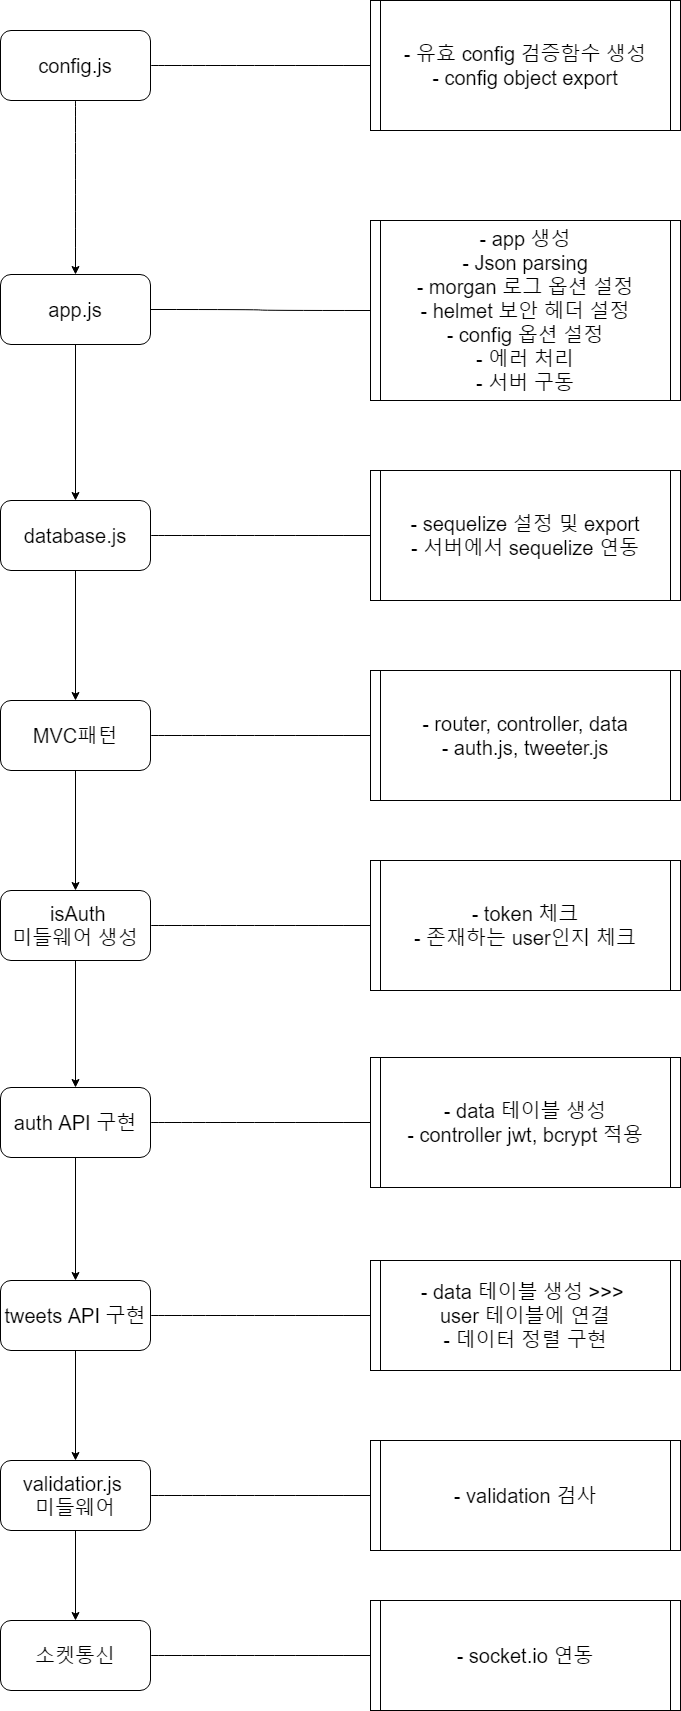

The diagram above was exported from draw.io. Its source (the exported page's mxGraphModel, read from the mxfile embedded in the PNG):
<mxGraphModel dx="1278" dy="547" grid="1" gridSize="10" guides="1" tooltips="1" connect="1" arrows="1" fold="1" page="1" pageScale="1" pageWidth="827" pageHeight="1169" math="0" shadow="0">
  <root>
    <mxCell id="0" />
    <mxCell id="1" parent="0" />
    <mxCell id="dPke3oUeJiolSeyQEvfR-4" style="edgeStyle=orthogonalEdgeStyle;rounded=0;orthogonalLoop=1;jettySize=auto;html=1;exitX=1;exitY=0.5;exitDx=0;exitDy=0;entryX=0;entryY=0.5;entryDx=0;entryDy=0;fontSize=20;curved=1;endArrow=none;endFill=0;" parent="1" source="dPke3oUeJiolSeyQEvfR-1" target="dPke3oUeJiolSeyQEvfR-3" edge="1">
      <mxGeometry relative="1" as="geometry" />
    </mxCell>
    <mxCell id="dPke3oUeJiolSeyQEvfR-11" style="edgeStyle=orthogonalEdgeStyle;curved=1;rounded=0;orthogonalLoop=1;jettySize=auto;html=1;exitX=0.5;exitY=1;exitDx=0;exitDy=0;fontSize=20;endArrow=classic;endFill=1;" parent="1" source="dPke3oUeJiolSeyQEvfR-1" target="dPke3oUeJiolSeyQEvfR-6" edge="1">
      <mxGeometry relative="1" as="geometry" />
    </mxCell>
    <mxCell id="dPke3oUeJiolSeyQEvfR-1" value="&lt;span style=&quot;font-size: 20px&quot;&gt;config.js&lt;br&gt;&lt;/span&gt;" style="rounded=1;whiteSpace=wrap;html=1;" parent="1" vertex="1">
      <mxGeometry x="60" y="50" width="150" height="70" as="geometry" />
    </mxCell>
    <mxCell id="dPke3oUeJiolSeyQEvfR-3" value="- 유효 config 검증함수 생성&lt;br&gt;- config object export" style="shape=process;whiteSpace=wrap;html=1;backgroundOutline=1;fontSize=20;size=0.03225806451612903;" parent="1" vertex="1">
      <mxGeometry x="430" y="20" width="310" height="130" as="geometry" />
    </mxCell>
    <mxCell id="dPke3oUeJiolSeyQEvfR-5" style="edgeStyle=orthogonalEdgeStyle;rounded=0;orthogonalLoop=1;jettySize=auto;html=1;exitX=1;exitY=0.5;exitDx=0;exitDy=0;entryX=0;entryY=0.5;entryDx=0;entryDy=0;fontSize=20;curved=1;endArrow=none;endFill=0;" parent="1" source="dPke3oUeJiolSeyQEvfR-6" target="dPke3oUeJiolSeyQEvfR-7" edge="1">
      <mxGeometry relative="1" as="geometry" />
    </mxCell>
    <mxCell id="dPke3oUeJiolSeyQEvfR-15" style="rounded=0;orthogonalLoop=1;jettySize=auto;html=1;exitX=0.5;exitY=1;exitDx=0;exitDy=0;fontSize=20;endArrow=classic;endFill=1;" parent="1" source="dPke3oUeJiolSeyQEvfR-6" target="dPke3oUeJiolSeyQEvfR-13" edge="1">
      <mxGeometry relative="1" as="geometry" />
    </mxCell>
    <mxCell id="dPke3oUeJiolSeyQEvfR-6" value="&lt;font style=&quot;font-size: 20px&quot;&gt;app.js&lt;/font&gt;" style="rounded=1;whiteSpace=wrap;html=1;" parent="1" vertex="1">
      <mxGeometry x="60" y="294" width="150" height="70" as="geometry" />
    </mxCell>
    <mxCell id="dPke3oUeJiolSeyQEvfR-7" value="- app 생성&lt;br&gt;- Json parsing&lt;br&gt;- morgan 로그 옵션 설정&lt;br&gt;- helmet 보안 헤더 설정&lt;br&gt;- config 옵션 설정&lt;br&gt;- 에러 처리&lt;br&gt;- 서버 구동" style="shape=process;whiteSpace=wrap;html=1;backgroundOutline=1;fontSize=20;size=0.03225806451612903;" parent="1" vertex="1">
      <mxGeometry x="430" y="240" width="310" height="180" as="geometry" />
    </mxCell>
    <mxCell id="dPke3oUeJiolSeyQEvfR-12" style="edgeStyle=orthogonalEdgeStyle;rounded=0;orthogonalLoop=1;jettySize=auto;html=1;exitX=1;exitY=0.5;exitDx=0;exitDy=0;entryX=0;entryY=0.5;entryDx=0;entryDy=0;fontSize=20;curved=1;endArrow=none;endFill=0;" parent="1" source="dPke3oUeJiolSeyQEvfR-13" target="dPke3oUeJiolSeyQEvfR-14" edge="1">
      <mxGeometry relative="1" as="geometry" />
    </mxCell>
    <mxCell id="dPke3oUeJiolSeyQEvfR-21" style="edgeStyle=none;rounded=0;orthogonalLoop=1;jettySize=auto;html=1;exitX=0.5;exitY=1;exitDx=0;exitDy=0;entryX=0.5;entryY=0;entryDx=0;entryDy=0;fontSize=20;endArrow=classic;endFill=1;" parent="1" source="dPke3oUeJiolSeyQEvfR-13" target="dPke3oUeJiolSeyQEvfR-19" edge="1">
      <mxGeometry relative="1" as="geometry" />
    </mxCell>
    <mxCell id="dPke3oUeJiolSeyQEvfR-13" value="&lt;span style=&quot;font-size: 20px&quot;&gt;database.js&lt;/span&gt;" style="rounded=1;whiteSpace=wrap;html=1;" parent="1" vertex="1">
      <mxGeometry x="60" y="520" width="150" height="70" as="geometry" />
    </mxCell>
    <mxCell id="dPke3oUeJiolSeyQEvfR-14" value="- sequelize 설정 및 export&lt;br&gt;- 서버에서 sequelize 연동" style="shape=process;whiteSpace=wrap;html=1;backgroundOutline=1;fontSize=20;size=0.03225806451612903;" parent="1" vertex="1">
      <mxGeometry x="430" y="490" width="310" height="130" as="geometry" />
    </mxCell>
    <mxCell id="dPke3oUeJiolSeyQEvfR-18" style="edgeStyle=orthogonalEdgeStyle;rounded=0;orthogonalLoop=1;jettySize=auto;html=1;exitX=1;exitY=0.5;exitDx=0;exitDy=0;entryX=0;entryY=0.5;entryDx=0;entryDy=0;fontSize=20;curved=1;endArrow=none;endFill=0;" parent="1" source="dPke3oUeJiolSeyQEvfR-19" target="dPke3oUeJiolSeyQEvfR-20" edge="1">
      <mxGeometry relative="1" as="geometry" />
    </mxCell>
    <mxCell id="dPke3oUeJiolSeyQEvfR-25" style="edgeStyle=none;rounded=0;orthogonalLoop=1;jettySize=auto;html=1;exitX=0.5;exitY=1;exitDx=0;exitDy=0;entryX=0.5;entryY=0;entryDx=0;entryDy=0;fontSize=20;endArrow=classic;endFill=1;" parent="1" source="dPke3oUeJiolSeyQEvfR-19" target="dPke3oUeJiolSeyQEvfR-23" edge="1">
      <mxGeometry relative="1" as="geometry" />
    </mxCell>
    <mxCell id="dPke3oUeJiolSeyQEvfR-19" value="&lt;span style=&quot;font-size: 20px&quot;&gt;MVC패턴&lt;/span&gt;" style="rounded=1;whiteSpace=wrap;html=1;" parent="1" vertex="1">
      <mxGeometry x="60" y="720" width="150" height="70" as="geometry" />
    </mxCell>
    <mxCell id="dPke3oUeJiolSeyQEvfR-20" value="- router, controller, data&lt;br&gt;- auth.js, tweeter.js" style="shape=process;whiteSpace=wrap;html=1;backgroundOutline=1;fontSize=20;size=0.03225806451612903;" parent="1" vertex="1">
      <mxGeometry x="430" y="690" width="310" height="130" as="geometry" />
    </mxCell>
    <mxCell id="dPke3oUeJiolSeyQEvfR-22" style="edgeStyle=orthogonalEdgeStyle;rounded=0;orthogonalLoop=1;jettySize=auto;html=1;exitX=1;exitY=0.5;exitDx=0;exitDy=0;entryX=0;entryY=0.5;entryDx=0;entryDy=0;fontSize=20;curved=1;endArrow=none;endFill=0;" parent="1" source="dPke3oUeJiolSeyQEvfR-23" target="dPke3oUeJiolSeyQEvfR-24" edge="1">
      <mxGeometry relative="1" as="geometry" />
    </mxCell>
    <mxCell id="dPke3oUeJiolSeyQEvfR-29" style="edgeStyle=none;rounded=0;orthogonalLoop=1;jettySize=auto;html=1;exitX=0.5;exitY=1;exitDx=0;exitDy=0;entryX=0.5;entryY=0;entryDx=0;entryDy=0;fontSize=20;endArrow=classic;endFill=1;" parent="1" source="dPke3oUeJiolSeyQEvfR-23" target="dPke3oUeJiolSeyQEvfR-27" edge="1">
      <mxGeometry relative="1" as="geometry" />
    </mxCell>
    <mxCell id="dPke3oUeJiolSeyQEvfR-23" value="&lt;span style=&quot;font-size: 20px&quot;&gt;&amp;nbsp;isAuth&lt;br&gt;미들웨어 생성&lt;/span&gt;" style="rounded=1;whiteSpace=wrap;html=1;" parent="1" vertex="1">
      <mxGeometry x="60" y="910" width="150" height="70" as="geometry" />
    </mxCell>
    <mxCell id="dPke3oUeJiolSeyQEvfR-24" value="- token 체크&lt;br&gt;- 존재하는 user인지 체크" style="shape=process;whiteSpace=wrap;html=1;backgroundOutline=1;fontSize=20;size=0.03225806451612903;" parent="1" vertex="1">
      <mxGeometry x="430" y="880" width="310" height="130" as="geometry" />
    </mxCell>
    <mxCell id="dPke3oUeJiolSeyQEvfR-26" style="edgeStyle=orthogonalEdgeStyle;rounded=0;orthogonalLoop=1;jettySize=auto;html=1;exitX=1;exitY=0.5;exitDx=0;exitDy=0;entryX=0;entryY=0.5;entryDx=0;entryDy=0;fontSize=20;curved=1;endArrow=none;endFill=0;" parent="1" source="dPke3oUeJiolSeyQEvfR-27" target="dPke3oUeJiolSeyQEvfR-28" edge="1">
      <mxGeometry relative="1" as="geometry" />
    </mxCell>
    <mxCell id="dPke3oUeJiolSeyQEvfR-33" style="edgeStyle=none;rounded=0;orthogonalLoop=1;jettySize=auto;html=1;exitX=0.5;exitY=1;exitDx=0;exitDy=0;fontSize=20;endArrow=classic;endFill=1;" parent="1" source="dPke3oUeJiolSeyQEvfR-27" target="dPke3oUeJiolSeyQEvfR-31" edge="1">
      <mxGeometry relative="1" as="geometry" />
    </mxCell>
    <mxCell id="dPke3oUeJiolSeyQEvfR-27" value="&lt;span style=&quot;font-size: 20px&quot;&gt;auth API 구현&lt;/span&gt;" style="rounded=1;whiteSpace=wrap;html=1;" parent="1" vertex="1">
      <mxGeometry x="60" y="1107" width="150" height="70" as="geometry" />
    </mxCell>
    <mxCell id="dPke3oUeJiolSeyQEvfR-28" value="- data 테이블 생성&lt;br&gt;- controller jwt, bcrypt 적용&lt;br&gt;" style="shape=process;whiteSpace=wrap;html=1;backgroundOutline=1;fontSize=20;size=0.03225806451612903;" parent="1" vertex="1">
      <mxGeometry x="430" y="1077" width="310" height="130" as="geometry" />
    </mxCell>
    <mxCell id="dPke3oUeJiolSeyQEvfR-30" style="edgeStyle=orthogonalEdgeStyle;rounded=0;orthogonalLoop=1;jettySize=auto;html=1;exitX=1;exitY=0.5;exitDx=0;exitDy=0;entryX=0;entryY=0.5;entryDx=0;entryDy=0;fontSize=20;curved=1;endArrow=none;endFill=0;" parent="1" source="dPke3oUeJiolSeyQEvfR-31" target="dPke3oUeJiolSeyQEvfR-32" edge="1">
      <mxGeometry relative="1" as="geometry" />
    </mxCell>
    <mxCell id="dPke3oUeJiolSeyQEvfR-37" style="edgeStyle=none;rounded=0;orthogonalLoop=1;jettySize=auto;html=1;exitX=0.5;exitY=1;exitDx=0;exitDy=0;fontSize=20;endArrow=classic;endFill=1;" parent="1" source="dPke3oUeJiolSeyQEvfR-31" target="dPke3oUeJiolSeyQEvfR-35" edge="1">
      <mxGeometry relative="1" as="geometry" />
    </mxCell>
    <mxCell id="dPke3oUeJiolSeyQEvfR-31" value="&lt;span style=&quot;font-size: 20px&quot;&gt;tweets API 구현&lt;/span&gt;" style="rounded=1;whiteSpace=wrap;html=1;" parent="1" vertex="1">
      <mxGeometry x="60" y="1300" width="150" height="70" as="geometry" />
    </mxCell>
    <mxCell id="dPke3oUeJiolSeyQEvfR-32" value="- data 테이블 생성 &amp;gt;&amp;gt;&amp;gt; &lt;br&gt;user 테이블에 연결&lt;br&gt;- 데이터 정렬 구현" style="shape=process;whiteSpace=wrap;html=1;backgroundOutline=1;fontSize=20;size=0.03225806451612903;" parent="1" vertex="1">
      <mxGeometry x="430" y="1280" width="310" height="110" as="geometry" />
    </mxCell>
    <mxCell id="dPke3oUeJiolSeyQEvfR-34" style="edgeStyle=orthogonalEdgeStyle;rounded=0;orthogonalLoop=1;jettySize=auto;html=1;exitX=1;exitY=0.5;exitDx=0;exitDy=0;entryX=0;entryY=0.5;entryDx=0;entryDy=0;fontSize=20;curved=1;endArrow=none;endFill=0;" parent="1" source="dPke3oUeJiolSeyQEvfR-35" target="dPke3oUeJiolSeyQEvfR-36" edge="1">
      <mxGeometry relative="1" as="geometry" />
    </mxCell>
    <mxCell id="dPke3oUeJiolSeyQEvfR-41" style="edgeStyle=none;rounded=0;orthogonalLoop=1;jettySize=auto;html=1;exitX=0.5;exitY=1;exitDx=0;exitDy=0;fontSize=20;endArrow=classic;endFill=1;" parent="1" source="dPke3oUeJiolSeyQEvfR-35" target="dPke3oUeJiolSeyQEvfR-39" edge="1">
      <mxGeometry relative="1" as="geometry" />
    </mxCell>
    <mxCell id="dPke3oUeJiolSeyQEvfR-35" value="&lt;span style=&quot;font-size: 20px&quot;&gt;validatior.js &lt;br&gt;미들웨어&lt;/span&gt;" style="rounded=1;whiteSpace=wrap;html=1;" parent="1" vertex="1">
      <mxGeometry x="60" y="1480" width="150" height="70" as="geometry" />
    </mxCell>
    <mxCell id="dPke3oUeJiolSeyQEvfR-36" value="- validation 검사" style="shape=process;whiteSpace=wrap;html=1;backgroundOutline=1;fontSize=20;size=0.03225806451612903;" parent="1" vertex="1">
      <mxGeometry x="430" y="1460" width="310" height="110" as="geometry" />
    </mxCell>
    <mxCell id="dPke3oUeJiolSeyQEvfR-38" style="edgeStyle=orthogonalEdgeStyle;rounded=0;orthogonalLoop=1;jettySize=auto;html=1;exitX=1;exitY=0.5;exitDx=0;exitDy=0;entryX=0;entryY=0.5;entryDx=0;entryDy=0;fontSize=20;curved=1;endArrow=none;endFill=0;" parent="1" source="dPke3oUeJiolSeyQEvfR-39" target="dPke3oUeJiolSeyQEvfR-40" edge="1">
      <mxGeometry relative="1" as="geometry" />
    </mxCell>
    <mxCell id="dPke3oUeJiolSeyQEvfR-39" value="&lt;span style=&quot;font-size: 20px&quot;&gt;소켓통신&lt;/span&gt;" style="rounded=1;whiteSpace=wrap;html=1;" parent="1" vertex="1">
      <mxGeometry x="60" y="1640" width="150" height="70" as="geometry" />
    </mxCell>
    <mxCell id="dPke3oUeJiolSeyQEvfR-40" value="- socket.io 연동" style="shape=process;whiteSpace=wrap;html=1;backgroundOutline=1;fontSize=20;size=0.03225806451612903;" parent="1" vertex="1">
      <mxGeometry x="430" y="1620" width="310" height="110" as="geometry" />
    </mxCell>
  </root>
</mxGraphModel>